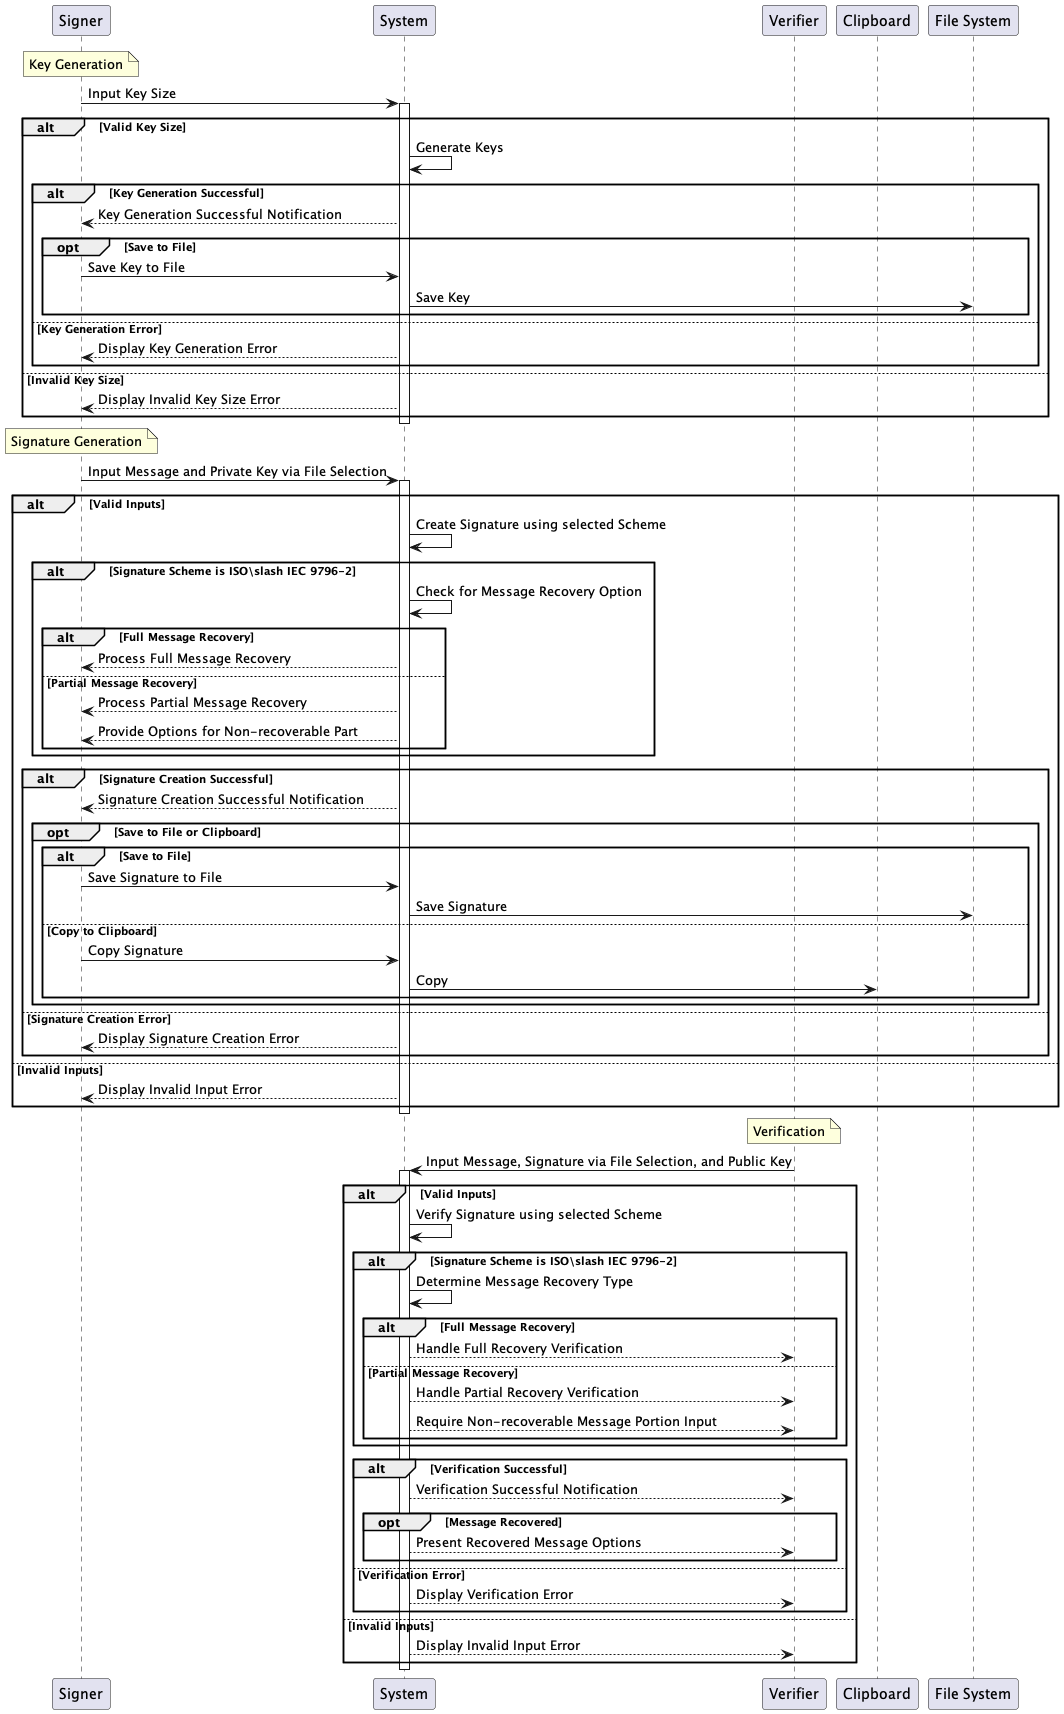

The diagram above was rendered by PlantUML. Its source (embedded in the PNG):
@startuml

participant "Signer" as S
participant "System" as Sys
participant "Verifier" as V
participant "Clipboard" as C
participant "File System" as FS

note over S: Key Generation
S -> Sys: Input Key Size
activate Sys

alt Valid Key Size
    Sys -> Sys: Generate Keys

    alt Key Generation Successful
        Sys --> S: Key Generation Successful Notification
        opt Save to File
            S -> Sys: Save Key to File
            Sys -> FS: Save Key
        end opt
    else Key Generation Error
        Sys --> S: Display Key Generation Error
    end alt

else Invalid Key Size
    Sys --> S: Display Invalid Key Size Error
end alt
deactivate Sys

note over S: Signature Generation
S -> Sys: Input Message and Private Key via File Selection
activate Sys

alt Valid Inputs
    Sys -> Sys: Create Signature using selected Scheme

    alt Signature Scheme is ISO\slash IEC 9796-2
        Sys -> Sys: Check for Message Recovery Option
        alt Full Message Recovery
            Sys --> S: Process Full Message Recovery
        else Partial Message Recovery
            Sys --> S: Process Partial Message Recovery
            Sys --> S: Provide Options for Non-recoverable Part
        end alt
    end alt

    alt Signature Creation Successful
        Sys --> S: Signature Creation Successful Notification
        opt Save to File or Clipboard
            alt Save to File
                S -> Sys: Save Signature to File
                Sys -> FS: Save Signature
            else Copy to Clipboard
                S -> Sys: Copy Signature
                Sys -> C: Copy
            end alt
        end opt
    else Signature Creation Error
        Sys --> S: Display Signature Creation Error
    end alt

else Invalid Inputs
    Sys --> S: Display Invalid Input Error
end alt
deactivate Sys

note over V: Verification
V -> Sys: Input Message, Signature via File Selection, and Public Key
activate Sys

alt Valid Inputs
    Sys -> Sys: Verify Signature using selected Scheme

    alt Signature Scheme is ISO\slash IEC 9796-2
        Sys -> Sys: Determine Message Recovery Type
        alt Full Message Recovery
            Sys --> V: Handle Full Recovery Verification
        else Partial Message Recovery
            Sys --> V: Handle Partial Recovery Verification
            Sys --> V: Require Non-recoverable Message Portion Input
        end alt
    end alt

    alt Verification Successful
        Sys --> V: Verification Successful Notification
        opt Message Recovered
            Sys --> V: Present Recovered Message Options
        end opt
    else Verification Error
        Sys --> V: Display Verification Error
    end alt

else Invalid Inputs
    Sys --> V: Display Invalid Input Error
end alt
deactivate Sys

@enduml